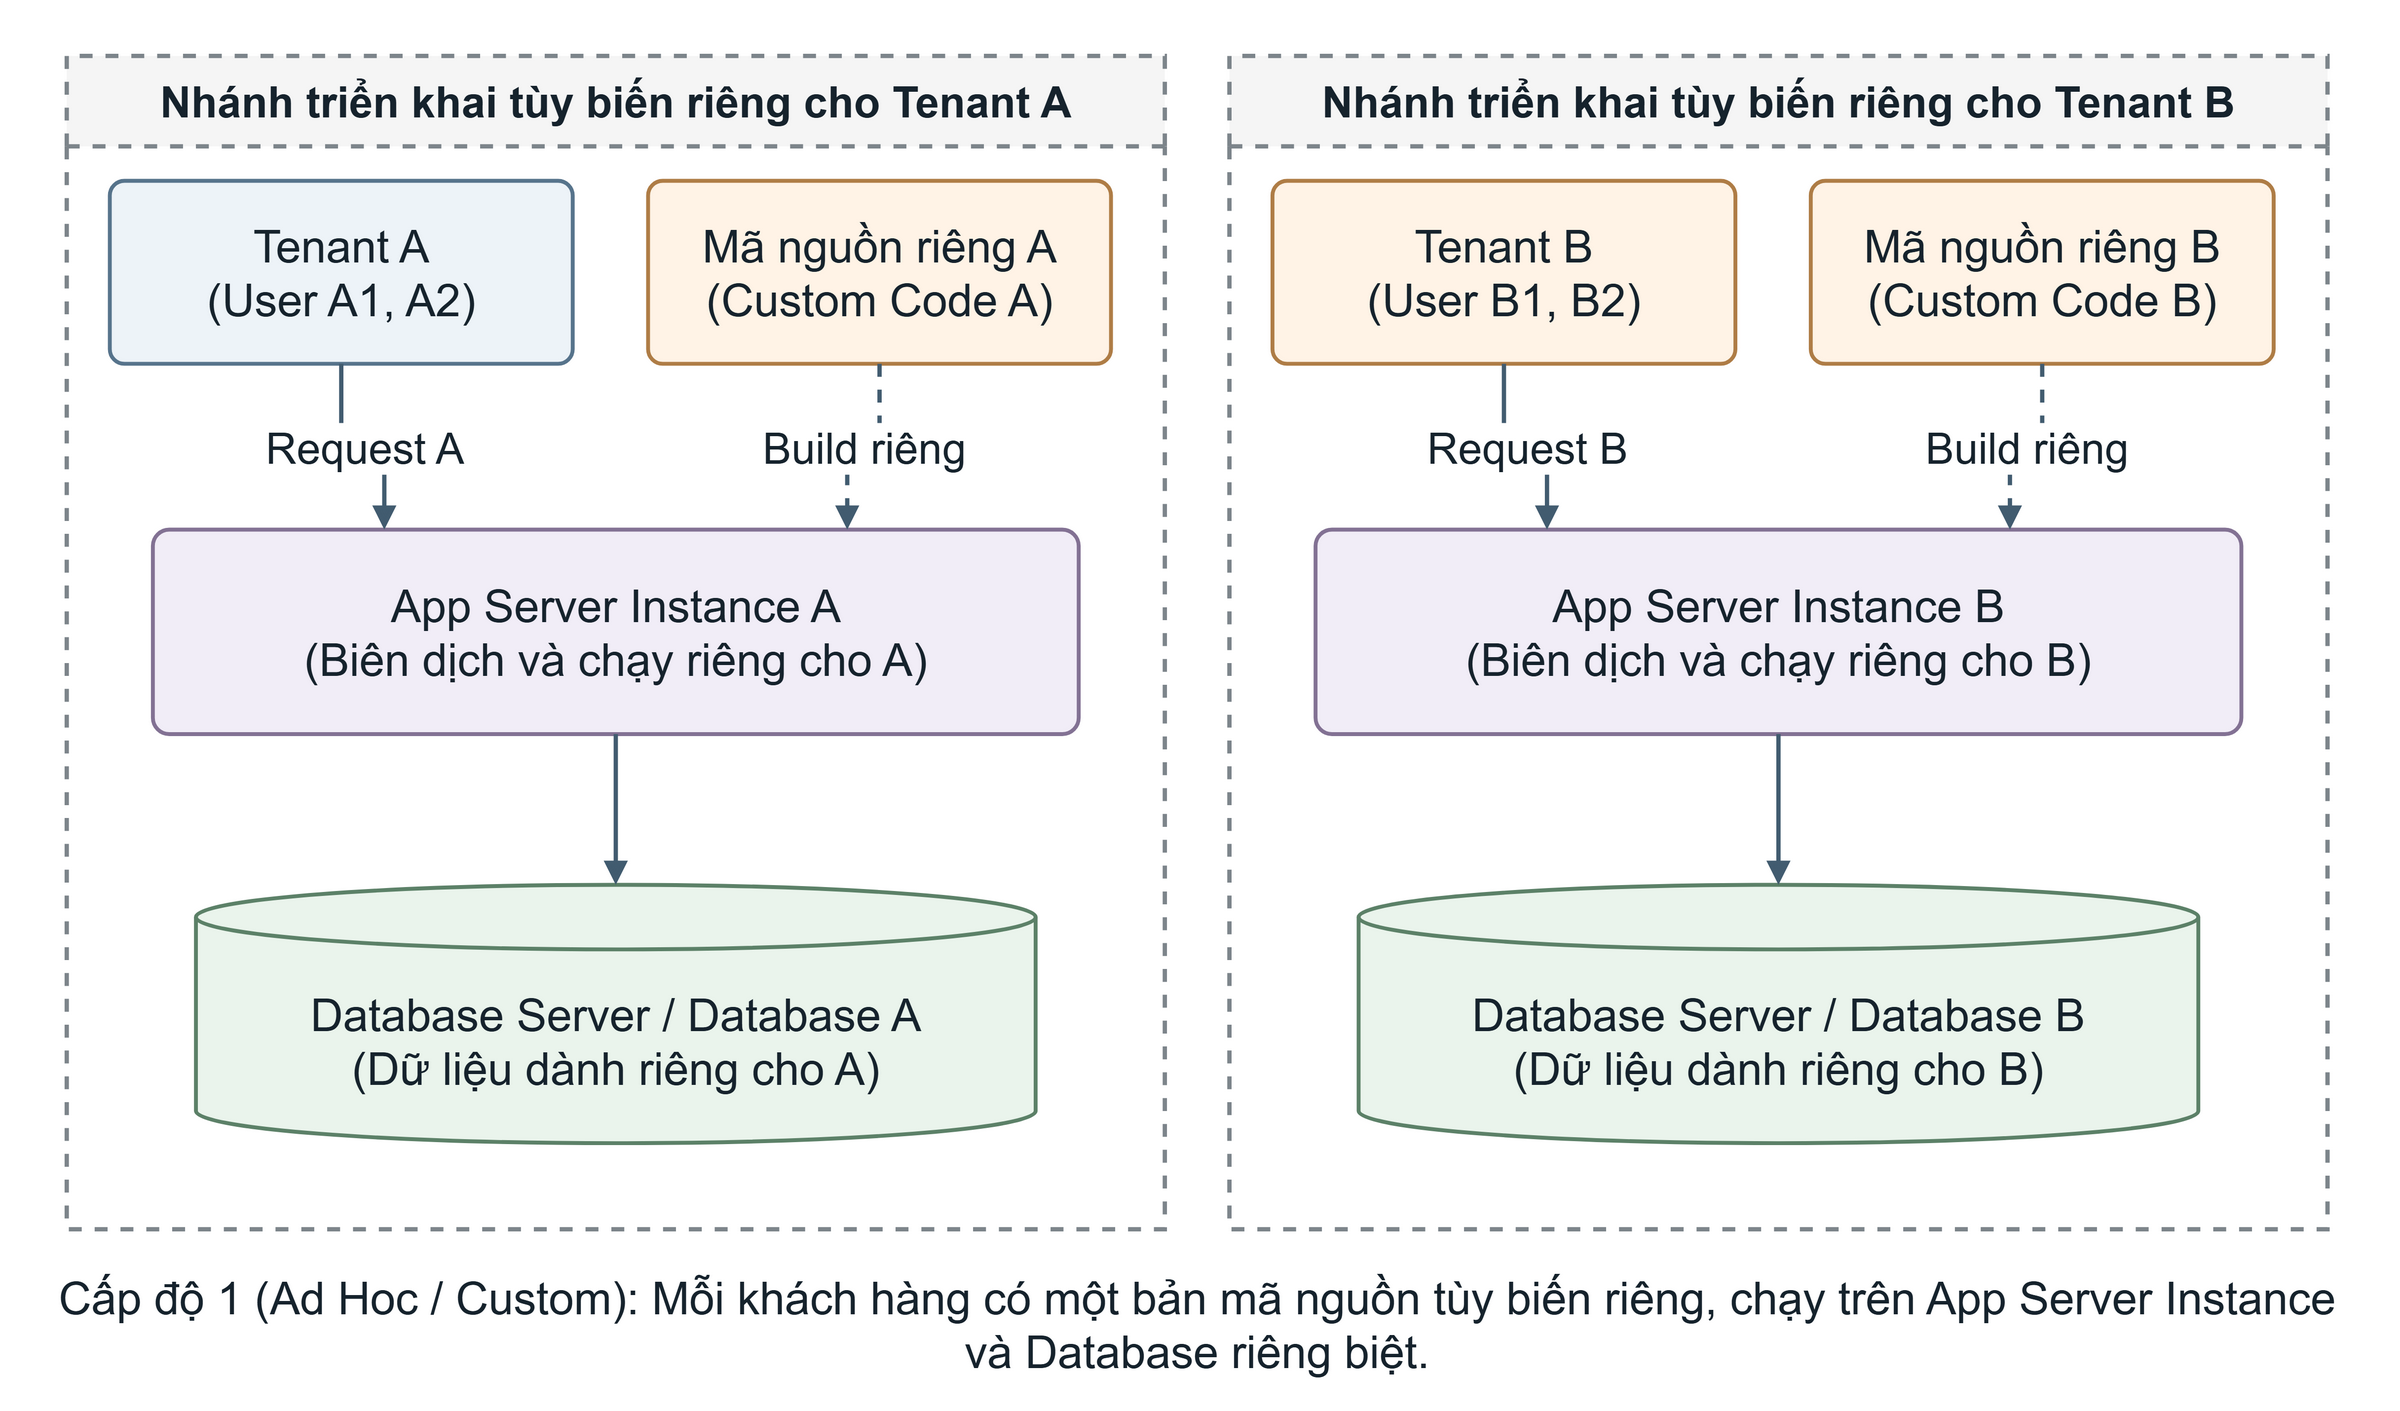

The diagram above was exported from draw.io. Its source (the exported page's mxGraphModel, read from the mxfile embedded in the PNG):
<mxGraphModel grid="1" gridSize="10" page="0" background="#ffffff" math="0" shadow="0">
  <root>
    <mxCell id="0" />
    <mxCell id="1" parent="0" />
    <mxCell id="2" value="" style="html=1;whiteSpace=wrap;fontFamily=Arial;fontColor=#16232D;fontSize=24;spacing=10;align=center;verticalAlign=middle;fillColor=none;strokeColor=none;pointerEvents=0;" vertex="1" parent="1">
      <mxGeometry x="0" y="0" width="1100" height="640" as="geometry" />
    </mxCell>
    <mxCell id="3" value="Nhánh triển khai tùy biến riêng cho Tenant A" style="html=1;whiteSpace=wrap;fontFamily=Arial;fontColor=#16232D;fontSize=24;spacing=10;align=center;verticalAlign=middle;swimlane;startSize=42;container=1;pointerEvents=0;collapsible=0;horizontal=1;fontSize=20;fontStyle=1;fillColor=#F5F5F5;swimlaneFillColor=#FFFFFF;strokeColor=#7D858B;strokeWidth=2;dashed=1;" vertex="1" parent="1">
      <mxGeometry x="25" y="20" width="510" height="545" as="geometry" />
    </mxCell>
    <mxCell id="4" value="Tenant A&#10;(User A1, A2)" style="html=1;whiteSpace=wrap;fontFamily=Arial;fontColor=#16232D;fontSize=24;spacing=10;align=center;verticalAlign=middle;rounded=1;arcSize=8;fontSize=21;fillColor=#EDF3F8;strokeColor=#57748C;strokeWidth=1.8;" vertex="1" parent="1">
      <mxGeometry x="45" y="78" width="215" height="85" as="geometry" />
    </mxCell>
    <mxCell id="5" value="Mã nguồn riêng A&#10;(Custom Code A)" style="html=1;whiteSpace=wrap;fontFamily=Arial;fontColor=#16232D;fontSize=24;spacing=10;align=center;verticalAlign=middle;rounded=1;arcSize=8;fontSize=21;fillColor=#FFF3E6;strokeColor=#AF7D46;strokeWidth=1.8;" vertex="1" parent="1">
      <mxGeometry x="295" y="78" width="215" height="85" as="geometry" />
    </mxCell>
    <mxCell id="6" value="App Server Instance A&#10;(Biên dịch và chạy riêng cho A)" style="html=1;whiteSpace=wrap;fontFamily=Arial;fontColor=#16232D;fontSize=24;spacing=10;align=center;verticalAlign=middle;rounded=1;arcSize=8;fontSize=21;fillColor=#F1EDF7;strokeColor=#837294;strokeWidth=1.8;" vertex="1" parent="1">
      <mxGeometry x="65" y="240" width="430" height="95" as="geometry" />
    </mxCell>
    <mxCell id="7" value="Database Server / Database A&#10;(Dữ liệu dành riêng cho A)" style="html=1;whiteSpace=wrap;fontFamily=Arial;fontColor=#16232D;fontSize=24;spacing=10;align=center;verticalAlign=middle;shape=cylinder3;size=15;boundedLbl=1;fontSize=21;fillColor=#EAF4EC;strokeColor=#5C8168;strokeWidth=1.8;" vertex="1" parent="1">
      <mxGeometry x="85" y="405" width="390" height="120" as="geometry" />
    </mxCell>
    <mxCell id="8" value="Request A" style="edgeStyle=orthogonalEdgeStyle;rounded=1;orthogonalLoop=1;jettySize=auto;html=1;fontFamily=Arial;fontSize=20;fontColor=#16232D;labelBackgroundColor=#FFFFFF;strokeColor=#425C70;strokeWidth=2;endArrow=block;endFill=1;exitX=0.5;exitY=1;entryX=0.25;entryY=0;" edge="1" parent="1" source="4" target="6">
      <mxGeometry relative="1" as="geometry" />
    </mxCell>
    <mxCell id="9" value="Build riêng" style="edgeStyle=orthogonalEdgeStyle;rounded=1;orthogonalLoop=1;jettySize=auto;html=1;fontFamily=Arial;fontSize=20;fontColor=#16232D;labelBackgroundColor=#FFFFFF;strokeColor=#425C70;strokeWidth=2;endArrow=block;endFill=1;exitX=0.5;exitY=1;entryX=0.75;entryY=0;dashed=1;" edge="1" parent="1" source="5" target="6">
      <mxGeometry relative="1" as="geometry" />
    </mxCell>
    <mxCell id="10" value="" style="edgeStyle=orthogonalEdgeStyle;rounded=1;orthogonalLoop=1;jettySize=auto;html=1;fontFamily=Arial;fontSize=20;fontColor=#16232D;labelBackgroundColor=#FFFFFF;strokeColor=#425C70;strokeWidth=2;endArrow=block;endFill=1;exitX=0.5;exitY=1;entryX=0.5;entryY=0;" edge="1" parent="1" source="6" target="7">
      <mxGeometry relative="1" as="geometry" />
    </mxCell>
    <mxCell id="11" value="Nhánh triển khai tùy biến riêng cho Tenant B" style="html=1;whiteSpace=wrap;fontFamily=Arial;fontColor=#16232D;fontSize=24;spacing=10;align=center;verticalAlign=middle;swimlane;startSize=42;container=1;pointerEvents=0;collapsible=0;horizontal=1;fontSize=20;fontStyle=1;fillColor=#F5F5F5;swimlaneFillColor=#FFFFFF;strokeColor=#7D858B;strokeWidth=2;dashed=1;" vertex="1" parent="1">
      <mxGeometry x="565" y="20" width="510" height="545" as="geometry" />
    </mxCell>
    <mxCell id="12" value="Tenant B&#10;(User B1, B2)" style="html=1;whiteSpace=wrap;fontFamily=Arial;fontColor=#16232D;fontSize=24;spacing=10;align=center;verticalAlign=middle;rounded=1;arcSize=8;fontSize=21;fillColor=#FFF3E6;strokeColor=#AF7D46;strokeWidth=1.8;" vertex="1" parent="1">
      <mxGeometry x="585" y="78" width="215" height="85" as="geometry" />
    </mxCell>
    <mxCell id="13" value="Mã nguồn riêng B&#10;(Custom Code B)" style="html=1;whiteSpace=wrap;fontFamily=Arial;fontColor=#16232D;fontSize=24;spacing=10;align=center;verticalAlign=middle;rounded=1;arcSize=8;fontSize=21;fillColor=#FFF3E6;strokeColor=#AF7D46;strokeWidth=1.8;" vertex="1" parent="1">
      <mxGeometry x="835" y="78" width="215" height="85" as="geometry" />
    </mxCell>
    <mxCell id="14" value="App Server Instance B&#10;(Biên dịch và chạy riêng cho B)" style="html=1;whiteSpace=wrap;fontFamily=Arial;fontColor=#16232D;fontSize=24;spacing=10;align=center;verticalAlign=middle;rounded=1;arcSize=8;fontSize=21;fillColor=#F1EDF7;strokeColor=#837294;strokeWidth=1.8;" vertex="1" parent="1">
      <mxGeometry x="605" y="240" width="430" height="95" as="geometry" />
    </mxCell>
    <mxCell id="15" value="Database Server / Database B&#10;(Dữ liệu dành riêng cho B)" style="html=1;whiteSpace=wrap;fontFamily=Arial;fontColor=#16232D;fontSize=24;spacing=10;align=center;verticalAlign=middle;shape=cylinder3;size=15;boundedLbl=1;fontSize=21;fillColor=#EAF4EC;strokeColor=#5C8168;strokeWidth=1.8;" vertex="1" parent="1">
      <mxGeometry x="625" y="405" width="390" height="120" as="geometry" />
    </mxCell>
    <mxCell id="16" value="Request B" style="edgeStyle=orthogonalEdgeStyle;rounded=1;orthogonalLoop=1;jettySize=auto;html=1;fontFamily=Arial;fontSize=20;fontColor=#16232D;labelBackgroundColor=#FFFFFF;strokeColor=#425C70;strokeWidth=2;endArrow=block;endFill=1;exitX=0.5;exitY=1;entryX=0.25;entryY=0;" edge="1" parent="1" source="12" target="14">
      <mxGeometry relative="1" as="geometry" />
    </mxCell>
    <mxCell id="17" value="Build riêng" style="edgeStyle=orthogonalEdgeStyle;rounded=1;orthogonalLoop=1;jettySize=auto;html=1;fontFamily=Arial;fontSize=20;fontColor=#16232D;labelBackgroundColor=#FFFFFF;strokeColor=#425C70;strokeWidth=2;endArrow=block;endFill=1;exitX=0.5;exitY=1;entryX=0.75;entryY=0;dashed=1;" edge="1" parent="1" source="13" target="14">
      <mxGeometry relative="1" as="geometry" />
    </mxCell>
    <mxCell id="18" value="" style="edgeStyle=orthogonalEdgeStyle;rounded=1;orthogonalLoop=1;jettySize=auto;html=1;fontFamily=Arial;fontSize=20;fontColor=#16232D;labelBackgroundColor=#FFFFFF;strokeColor=#425C70;strokeWidth=2;endArrow=block;endFill=1;exitX=0.5;exitY=1;entryX=0.5;entryY=0;" edge="1" parent="1" source="14" target="15">
      <mxGeometry relative="1" as="geometry" />
    </mxCell>
    <mxCell id="19" value="Cấp độ 1 (Ad Hoc / Custom): Mỗi khách hàng có một bản mã nguồn tùy biến riêng, chạy trên App Server Instance và Database riêng biệt." style="html=1;whiteSpace=wrap;fontFamily=Arial;fontColor=#16232D;fontSize=24;spacing=10;align=center;verticalAlign=middle;text;strokeColor=none;fillColor=none;fontSize=21;fontStyle=0;align=center;spacing=0;" vertex="1" parent="1">
      <mxGeometry x="15" y="580" width="1070" height="45" as="geometry" />
    </mxCell>
  </root>
</mxGraphModel>